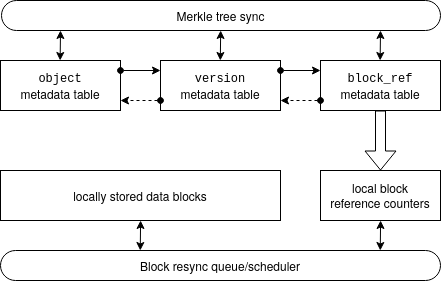

The diagram above was exported from draw.io. Its source (the exported page's mxGraphModel, read from the mxfile embedded in the PNG):
<mxGraphModel dx="989" dy="537" grid="1" gridSize="10" guides="1" tooltips="1" connect="1" arrows="1" fold="1" page="1" pageScale="1" pageWidth="827" pageHeight="1169" math="0" shadow="0">
  <root>
    <mxCell id="WIyWlLk6GJQsqaUBKTNV-0" />
    <mxCell id="WIyWlLk6GJQsqaUBKTNV-1" parent="WIyWlLk6GJQsqaUBKTNV-0" />
    <mxCell id="UYf1z55sxUpbxrPvvC2v-0" value="&lt;div&gt;&lt;font face=&quot;Courier New&quot;&gt;block_ref&lt;/font&gt;&lt;/div&gt;&lt;div&gt;metadata table&lt;br&gt;&lt;/div&gt;" style="rounded=0;whiteSpace=wrap;html=1;" vertex="1" parent="WIyWlLk6GJQsqaUBKTNV-1">
      <mxGeometry x="360" y="130" width="120" height="50" as="geometry" />
    </mxCell>
    <mxCell id="UYf1z55sxUpbxrPvvC2v-2" value="local block&lt;div&gt;reference counters&lt;br&gt;&lt;/div&gt;" style="rounded=0;whiteSpace=wrap;html=1;" vertex="1" parent="WIyWlLk6GJQsqaUBKTNV-1">
      <mxGeometry x="360" y="240" width="120" height="50" as="geometry" />
    </mxCell>
    <mxCell id="UYf1z55sxUpbxrPvvC2v-3" value="" style="shape=flexArrow;endArrow=classic;html=1;rounded=0;" edge="1" parent="WIyWlLk6GJQsqaUBKTNV-1" source="UYf1z55sxUpbxrPvvC2v-0" target="UYf1z55sxUpbxrPvvC2v-2">
      <mxGeometry width="50" height="50" relative="1" as="geometry">
        <mxPoint x="430" y="410" as="sourcePoint" />
        <mxPoint x="480" y="360" as="targetPoint" />
      </mxGeometry>
    </mxCell>
    <mxCell id="UYf1z55sxUpbxrPvvC2v-5" value="&lt;div&gt;Merkle tree sync&lt;br&gt;&lt;/div&gt;" style="rounded=1;whiteSpace=wrap;html=1;arcSize=50;" vertex="1" parent="WIyWlLk6GJQsqaUBKTNV-1">
      <mxGeometry x="41" y="70" width="439" height="30" as="geometry" />
    </mxCell>
    <mxCell id="UYf1z55sxUpbxrPvvC2v-8" value="&lt;div&gt;Block resync queue/scheduler&lt;br&gt;&lt;/div&gt;" style="rounded=1;whiteSpace=wrap;html=1;arcSize=50;" vertex="1" parent="WIyWlLk6GJQsqaUBKTNV-1">
      <mxGeometry x="40" y="320" width="440" height="30" as="geometry" />
    </mxCell>
    <mxCell id="UYf1z55sxUpbxrPvvC2v-10" value="&lt;div&gt;locally stored data blocks&lt;br&gt;&lt;/div&gt;" style="rounded=0;whiteSpace=wrap;html=1;" vertex="1" parent="WIyWlLk6GJQsqaUBKTNV-1">
      <mxGeometry x="40" y="240" width="280" height="50" as="geometry" />
    </mxCell>
    <mxCell id="UYf1z55sxUpbxrPvvC2v-15" value="&lt;div&gt;&lt;font face=&quot;Courier New&quot;&gt;version&lt;/font&gt;&lt;/div&gt;&lt;div&gt;metadata table&lt;br&gt;&lt;/div&gt;" style="rounded=0;whiteSpace=wrap;html=1;" vertex="1" parent="WIyWlLk6GJQsqaUBKTNV-1">
      <mxGeometry x="200" y="130" width="120" height="50" as="geometry" />
    </mxCell>
    <mxCell id="UYf1z55sxUpbxrPvvC2v-16" value="&lt;div&gt;&lt;font face=&quot;Courier New&quot;&gt;object&lt;/font&gt;&lt;/div&gt;&lt;div&gt;metadata table&lt;br&gt;&lt;/div&gt;" style="rounded=0;whiteSpace=wrap;html=1;" vertex="1" parent="WIyWlLk6GJQsqaUBKTNV-1">
      <mxGeometry x="40" y="130" width="120" height="50" as="geometry" />
    </mxCell>
    <mxCell id="UYf1z55sxUpbxrPvvC2v-17" value="" style="endArrow=classic;html=1;rounded=0;exitX=1;exitY=0.5;exitDx=0;exitDy=0;entryX=0;entryY=0.5;entryDx=0;entryDy=0;strokeWidth=1;startArrow=oval;startFill=1;" edge="1" parent="WIyWlLk6GJQsqaUBKTNV-1">
      <mxGeometry width="50" height="50" relative="1" as="geometry">
        <mxPoint x="320" y="140.00000000000006" as="sourcePoint" />
        <mxPoint x="360" y="140.00000000000006" as="targetPoint" />
      </mxGeometry>
    </mxCell>
    <mxCell id="UYf1z55sxUpbxrPvvC2v-18" value="" style="endArrow=classic;html=1;rounded=0;exitX=1;exitY=0.5;exitDx=0;exitDy=0;entryX=0;entryY=0.5;entryDx=0;entryDy=0;strokeWidth=1;startArrow=oval;startFill=1;" edge="1" parent="WIyWlLk6GJQsqaUBKTNV-1">
      <mxGeometry width="50" height="50" relative="1" as="geometry">
        <mxPoint x="160" y="140" as="sourcePoint" />
        <mxPoint x="200" y="140" as="targetPoint" />
      </mxGeometry>
    </mxCell>
    <mxCell id="UYf1z55sxUpbxrPvvC2v-30" value="" style="endArrow=classic;startArrow=classic;html=1;rounded=0;" edge="1" parent="WIyWlLk6GJQsqaUBKTNV-1">
      <mxGeometry width="50" height="50" relative="1" as="geometry">
        <mxPoint x="420" y="100" as="sourcePoint" />
        <mxPoint x="419.65999999999997" y="130" as="targetPoint" />
      </mxGeometry>
    </mxCell>
    <mxCell id="UYf1z55sxUpbxrPvvC2v-32" value="" style="endArrow=classic;startArrow=classic;html=1;rounded=0;" edge="1" parent="WIyWlLk6GJQsqaUBKTNV-1">
      <mxGeometry width="50" height="50" relative="1" as="geometry">
        <mxPoint x="100" y="100" as="sourcePoint" />
        <mxPoint x="99.66000000000003" y="130" as="targetPoint" />
      </mxGeometry>
    </mxCell>
    <mxCell id="UYf1z55sxUpbxrPvvC2v-34" value="" style="endArrow=classic;startArrow=classic;html=1;rounded=0;" edge="1" parent="WIyWlLk6GJQsqaUBKTNV-1">
      <mxGeometry width="50" height="50" relative="1" as="geometry">
        <mxPoint x="260.16999999999996" y="100" as="sourcePoint" />
        <mxPoint x="259.8299999999999" y="130" as="targetPoint" />
      </mxGeometry>
    </mxCell>
    <mxCell id="UYf1z55sxUpbxrPvvC2v-35" value="" style="endArrow=classic;startArrow=classic;html=1;rounded=0;" edge="1" parent="WIyWlLk6GJQsqaUBKTNV-1">
      <mxGeometry width="50" height="50" relative="1" as="geometry">
        <mxPoint x="420.1" y="290" as="sourcePoint" />
        <mxPoint x="419.76" y="320" as="targetPoint" />
      </mxGeometry>
    </mxCell>
    <mxCell id="UYf1z55sxUpbxrPvvC2v-36" value="" style="endArrow=classic;startArrow=classic;html=1;rounded=0;" edge="1" parent="WIyWlLk6GJQsqaUBKTNV-1">
      <mxGeometry width="50" height="50" relative="1" as="geometry">
        <mxPoint x="180.10000000000002" y="290" as="sourcePoint" />
        <mxPoint x="179.76" y="320" as="targetPoint" />
      </mxGeometry>
    </mxCell>
    <mxCell id="UYf1z55sxUpbxrPvvC2v-38" value="" style="endArrow=classic;html=1;rounded=0;dashed=1;strokeWidth=1;startArrow=oval;startFill=1;" edge="1" parent="WIyWlLk6GJQsqaUBKTNV-1">
      <mxGeometry width="50" height="50" relative="1" as="geometry">
        <mxPoint x="200" y="170" as="sourcePoint" />
        <mxPoint x="160" y="170" as="targetPoint" />
      </mxGeometry>
    </mxCell>
    <mxCell id="UYf1z55sxUpbxrPvvC2v-39" value="" style="endArrow=classic;html=1;rounded=0;dashed=1;strokeWidth=1;startArrow=oval;startFill=1;" edge="1" parent="WIyWlLk6GJQsqaUBKTNV-1">
      <mxGeometry width="50" height="50" relative="1" as="geometry">
        <mxPoint x="360" y="170" as="sourcePoint" />
        <mxPoint x="320" y="170" as="targetPoint" />
      </mxGeometry>
    </mxCell>
  </root>
</mxGraphModel>